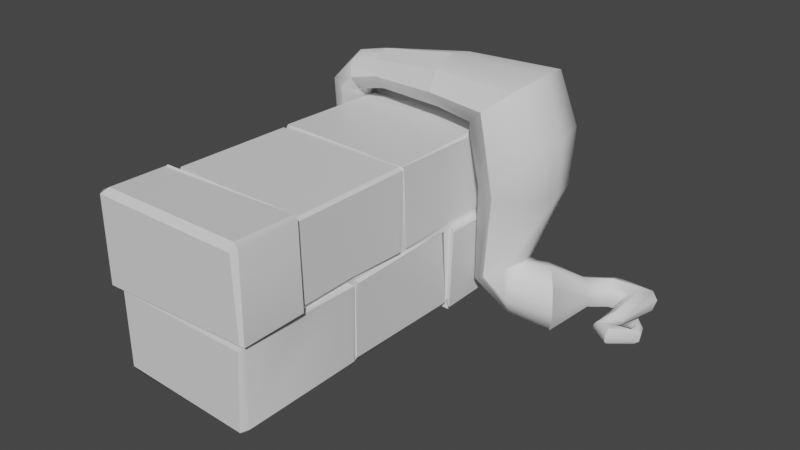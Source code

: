 # Source: babywall.blend  (saved by Blender 2.80.75; exported with 4.5.12 LTS)
import bpy
from mathutils import Matrix  # noqa: F401  (used for matrix-valued properties, if any)

bpy.ops.wm.read_factory_settings(use_empty=True)
scene = bpy.context.scene
scene.name = 'Scene'

# ---- collections
col_collection = bpy.data.collections.new('Collection'); scene.collection.children.link(col_collection)

# ---- materials (node trees are filled in below, after node groups)
mat_material = bpy.data.materials.new('Material')
mat_material.alpha_threshold = 0.0
mat_material.use_transparent_shadow = False
mat_material.line_color = (0.0, 0.0, 0.0, 1.0)

# ---- node groups
ng_auto_smooth = bpy.data.node_groups.new('Auto Smooth', 'GeometryNodeTree')
_s = ng_auto_smooth.interface.new_socket(name='Geometry', in_out='OUTPUT', socket_type='NodeSocketGeometry')
_s = ng_auto_smooth.interface.new_socket(name='Geometry', in_out='INPUT', socket_type='NodeSocketGeometry')
_s = ng_auto_smooth.interface.new_socket(name='Angle', in_out='INPUT', socket_type='NodeSocketFloat')
_s.subtype = 'ANGLE'
_s.min_value = 0.0
_s.max_value = 3.142
ng_auto_smooth.is_modifier = True
_N = ng_auto_smooth.nodes; _L = ng_auto_smooth.links
n0 = _N.new('NodeGroupOutput'); n0.name = 'Group Output'; n0.location = (480, -100)
n1 = _N.new('NodeGroupInput'); n1.name = 'Group Input'; n1.location = (-420, -300)
n2 = _N.new('NodeGroupInput'); n2.name = 'Group Input.001'; n2.location = (-60, -100)
n3 = _N.new('GeometryNodeSetShadeSmooth'); n3.name = 'Set Shade Smooth'; n3.location = (120, -100)
n3.domain = 'EDGE'
n4 = _N.new('GeometryNodeSetShadeSmooth'); n4.name = 'Set Shade Smooth.001'; n4.location = (300, -100)
n5 = _N.new('GeometryNodeInputMeshEdgeAngle'); n5.name = 'Edge Angle'; n5.location = (-420, -220)
n6 = _N.new('GeometryNodeInputEdgeSmooth'); n6.name = 'Is Edge Smooth'; n6.location = (-60, -160)
n7 = _N.new('GeometryNodeInputShadeSmooth'); n7.name = 'Is Face Smooth'; n7.location = (-240, -340)
n8 = _N.new('FunctionNodeBooleanMath'); n8.name = 'Boolean Math'; n8.location = (-60, -220)
n9 = _N.new('FunctionNodeCompare'); n9.name = 'Compare'; n9.location = (-240, -180)
n9.operation = 'LESS_EQUAL'
_L.new(n5.outputs[0], n9.inputs[0])
_L.new(n4.outputs[0], n0.inputs[0])
_L.new(n1.outputs[1], n9.inputs[1])
_L.new(n9.outputs[0], n8.inputs[0])
_L.new(n7.outputs[0], n8.inputs[1])
_L.new(n2.outputs[0], n3.inputs[0])
_L.new(n6.outputs[0], n3.inputs[1])
_L.new(n3.outputs[0], n4.inputs[0])
_L.new(n8.outputs[0], n3.inputs[2])
n0.is_active_output = True

# ---- material node trees
mat_material.use_nodes = True; mat_material.node_tree.nodes.clear()
_N = mat_material.node_tree.nodes; _L = mat_material.node_tree.links
n0 = _N.new('ShaderNodeOutputMaterial'); n0.name = 'Material Output'; n0.location = (300, 300)
n1 = _N.new('ShaderNodeBsdfPrincipled'); n1.name = 'Principled BSDF'; n1.location = (10, 300)
n1.distribution = 'GGX'
n1.subsurface_method = 'BURLEY'
n1.inputs[2].default_value = 0.4
n1.inputs[3].default_value = 1.45
n1.inputs[27].default_value = (0.0, 0.0, 0.0, 1.0)
n1.inputs[28].default_value = 1.0
_L.new(n1.outputs[0], n0.inputs[0])
n0.is_active_output = True

# ---- world
world_world = bpy.data.worlds.new('World'); scene.world = world_world
world_world.use_nodes = True; world_world.node_tree.nodes.clear()
_N = world_world.node_tree.nodes; _L = world_world.node_tree.links
n0 = _N.new('ShaderNodeOutputWorld'); n0.name = 'World Output'; n0.location = (300, 300)
n1 = _N.new('ShaderNodeBackground'); n1.name = 'Background'; n1.location = (10, 300)
n1.inputs[0].default_value = (0.05088, 0.05088, 0.05088, 1.0)
_L.new(n1.outputs[0], n0.inputs[0])
n0.is_active_output = True
world_world.color = (0.05088, 0.05088, 0.05088)
world_world.use_sun_shadow = False
world_world.sun_shadow_jitter_overblur = 0.0

# ---- meshes
me_cube = bpy.data.meshes.new('Cube')
me_cube.from_pydata([(0.3818, 1.089, 0.9287), (0.4024, 1.071, 0.9106), (0.3888, 1.097, 0.9043), (0.4021, -0.9088, 0.9227), (0.4293, -0.8888, 0.9359), (0.4136, -0.8939, 0.9678), (0.3983, -0.8715, 0.08526), (0.3839, -0.9113, 0.08435), (0.3807, -0.8749, 0.06545), (-0.3391, 1.088, 0.9075), (-0.3175, 1.085, 0.9272), (-0.3227, 1.113, 0.9038), (-0.3804, -0.8864, 0.9397), (-0.359, -0.9208, 0.9377), (-0.344, -0.8829, 0.9591), (-0.3325, -0.8699, 0.05392), (-0.3214, -0.8914, 0.0926), (-0.3342, -0.8757, 0.08037), (0.3799, 1.106, 0.5176), (0.3873, 1.082, 0.526), (-0.3728, -0.844, 0.5149), (-0.3313, -0.8783, 0.476), (-0.3198, -0.894, 0.4785), (-0.3582, -0.921, 0.5079), (0.3866, -0.891, 0.4653), (0.4088, -0.8646, 0.4845), (0.4298, -0.8935, 0.5042), (0.4127, -0.9045, 0.5134), (-0.3489, 1.086, 0.5124), (-0.3206, 1.099, 0.5115), (-0.3195, 0.4204, 0.06759), (-0.3327, 0.413, 0.07278), (-0.3076, -0.2155, 0.07577), (-0.3133, -0.2475, 0.07546), (-0.3487, -0.2404, 0.08613), (-0.3461, -0.212, 0.09661), (0.3795, 0.7925, 0.9315), (0.3921, 0.7529, 0.9326), (0.4054, 0.7438, 0.9119), (0.3963, 0.7963, 0.9207), (0.3871, 0.1168, 0.9161), (0.3912, 0.08596, 0.9251), (0.3989, 0.1047, 0.9067), (0.3975, 0.1134, 0.9195), (0.4109, -0.5721, 0.9563), (0.4211, -0.5656, 0.9371), (0.3979, -0.5407, 0.9077), (0.3764, -0.5469, 0.9174), (-0.3506, -0.5802, 0.9497), (-0.308, -0.5351, 0.941), (-0.3283, -0.5409, 0.9054), (-0.3641, -0.5684, 0.9217), (-0.3064, 0.0812, 0.931), (-0.3282, 0.1324, 0.9252), (-0.3379, 0.1292, 0.9064), (-0.3326, 0.09736, 0.9048), (-0.3167, 0.799, 0.9326), (-0.3298, 0.8034, 0.9072), (-0.3311, 0.7617, 0.9014), (-0.3194, 0.7434, 0.9132), (0.3861, -0.2424, 0.06845), (0.3812, -0.2148, 0.06948), (0.3925, -0.2098, 0.09219), (0.3974, -0.2315, 0.0864), (0.3695, 0.4212, 0.06738), (0.3734, 0.466, 0.08182), (0.3903, 0.4522, 0.089), (0.4002, 0.4285, 0.09037), (0.4017, 0.7785, 0.5105), (0.3995, 0.7536, 0.5179), (0.3913, 0.4337, 0.5105), (0.382, 0.4124, 0.4809), (0.3991, 0.1317, 0.5094), (0.4115, 0.07237, 0.5187), (0.4007, 0.1019, 0.4808), (0.4059, -0.2015, 0.48), (0.3961, -0.2285, 0.5177), (0.4029, -0.229, 0.4757), (0.4319, -0.5657, 0.5113), (0.3941, -0.56, 0.4752), (0.399, -0.5357, 0.5159), (-0.3711, -0.5755, 0.5117), (-0.338, -0.5547, 0.5144), (-0.3437, -0.5661, 0.4762), (-0.3424, -0.2513, 0.4867), (-0.3371, -0.2236, 0.4982), (-0.3437, -0.2175, 0.485), (-0.3283, 0.0793, 0.5243), (-0.3423, 0.1232, 0.5176), (-0.328, 0.1117, 0.4748), (-0.3437, 0.4212, 0.4768), (-0.3382, 0.4489, 0.5122), (-0.3394, 0.792, 0.517), (-0.3453, 0.7486, 0.509), (0.4002, 1.058, 0.512), (0.4022, 1.068, 0.4839), (0.3679, 1.08, 0.4811), (0.3644, 1.073, 0.506), (-0.3385, -0.89, 0.5139), (-0.3578, -0.8754, 0.5033), (-0.327, -0.8472, 0.4785), (-0.3129, -0.8693, 0.4771), (0.3883, -0.8877, 0.5117), (0.3711, -0.8679, 0.4776), (0.3875, -0.8456, 0.4801), (0.4179, -0.8673, 0.5061), (-0.3103, 1.08, 0.479), (-0.3301, 1.062, 0.4803), (-0.3206, 1.062, 0.5326), (-0.3071, 1.08, 0.5231), (-0.3269, 0.4578, 0.1055), (-0.315, 0.4593, 0.08474), (-0.2994, 0.4286, 0.082), (-0.3303, 0.4174, 0.09677), (-0.3131, -0.2188, 0.09918), (-0.3182, -0.2022, 0.07954), (-0.3046, -0.2369, 0.06833), (-0.3411, -0.2469, 0.09194), (0.388, 0.7929, 0.8971), (0.3717, 0.7925, 0.9172), (0.3727, 0.7591, 0.9175), (0.3905, 0.7574, 0.8936), (0.3876, 0.1254, 0.8968), (0.3567, 0.12, 0.916), (0.3686, 0.09306, 0.9084), (0.3936, 0.09068, 0.8961), (0.3714, -0.5395, 0.9155), (0.4015, -0.5701, 0.9477), (0.4008, -0.564, 0.9264), (0.3903, -0.5544, 0.8983), (-0.3706, -0.5864, 0.9234), (-0.3399, -0.5814, 0.9589), (-0.308, -0.5482, 0.9049), (-0.334, -0.5349, 0.8974), (-0.3148, 0.09327, 0.9011), (-0.3118, 0.08585, 0.917), (-0.3097, 0.1241, 0.9168), (-0.3288, 0.1249, 0.8949), (-0.3071, 0.7544, 0.914), (-0.3231, 0.7846, 0.9236), (-0.3278, 0.8037, 0.9055), (-0.3272, 0.7513, 0.897), (0.391, -0.2423, 0.09938), (0.3696, -0.2446, 0.07132), (0.3785, -0.2056, 0.08348), (0.3873, -0.1993, 0.09871), (0.3756, 0.4342, 0.09323), (0.3623, 0.4133, 0.0641), (0.3851, 0.4547, 0.07545), (0.3896, 0.4539, 0.09813), (0.3889, 0.7761, 0.4799), (0.393, 0.8018, 0.5238), (0.3868, 0.7596, 0.5255), (0.3858, 0.4233, 0.474), (0.3997, 0.4566, 0.4938), (0.3902, 0.4382, 0.5155), (0.388, 0.1168, 0.4915), (0.3873, 0.1272, 0.5172), (0.3814, 0.08906, 0.515), (0.3814, -0.2444, 0.4923), (0.3876, -0.2036, 0.4884), (0.3837, -0.2213, 0.5228), (0.3814, -0.5523, 0.5126), (0.4265, -0.5843, 0.5166), (0.3716, -0.5567, 0.4731), (-0.3185, -0.5629, 0.478), (-0.3611, -0.5659, 0.5101), (-0.3421, -0.5434, 0.5129), (-0.3273, -0.2082, 0.4808), (-0.3278, -0.2444, 0.4822), (-0.3239, -0.222, 0.5122), (-0.3297, 0.1067, 0.4796), (-0.3246, 0.07678, 0.5104), (-0.331, 0.125, 0.5176), (-0.3339, 0.4521, 0.4728), (-0.3277, 0.419, 0.4785), (-0.3256, 0.4347, 0.498), (-0.3306, 0.7544, 0.5152), (-0.3308, 0.7919, 0.5189), (-0.3366, 0.7772, 0.4765), (0.4104, 1.113, 0.06802), (0.3911, 1.131, 0.03463), (0.3899, 1.147, 0.04918), (-0.3336, 1.135, 0.05924), (-0.3398, 1.108, 0.0235), (-0.3605, 1.106, 0.04822), (0.4347, 1.103, 0.4752), (0.3996, 1.137, 0.4746), (0.4115, 0.446, 0.06875), (0.4122, 0.4441, 0.05906), (0.4231, 0.4524, 0.4726), (0.4222, 0.4488, 0.4886), (-0.3412, 1.138, 0.472), (-0.3603, 1.116, 0.4698), (-0.3521, 1.091, 0.4742), (-0.348, 0.461, 0.05927), (-0.3293, 0.4635, 0.04679), (-0.3488, 0.4501, 0.07655), (0.3885, 1.111, 0.4751), (-0.3312, 1.11, 0.4729), (0.3943, 0.4588, 0.05144), (-0.359, 0.789, 0.4702), (-0.3627, 0.7849, 0.4683), (-0.3655, 0.4438, 0.4832), (-0.3562, 0.444, 0.4663), (0.4392, 0.7929, 0.4769), (0.4248, 1.097, 0.4781), (-0.3362, 0.4517, 0.05453), (0.4107, 0.7878, 0.4738), (0.4067, 0.4469, 0.04468)], [], [(78, 45, 4, 26), (44, 48, 14, 5), (89, 90, 31, 35, 86), (63, 77, 79, 25, 6), (19, 1, 39, 68), (27, 3, 13, 23), (33, 60, 8, 15), (20, 12, 51, 81), (53, 40, 37, 59), (74, 75, 62, 67, 71), (54, 58, 93, 91, 88), (92, 57, 9, 28), (42, 46, 80, 76, 73), (83, 84, 34, 17, 21), (50, 55, 87, 85, 82), (38, 43, 72, 70, 69), (29, 11, 2, 18), (7, 24, 22, 16), (61, 32, 30, 64), (49, 47, 41, 52), (0, 1, 2), (3, 4, 5), (6, 7, 8), (9, 10, 11), (12, 13, 14), (15, 16, 17), (30, 31, 113, 112), (68, 39, 118, 151), (69, 70, 155, 152), (38, 69, 152, 121), (22, 24, 103, 101), (179, 107, 194, 201), (53, 54, 137, 136), (62, 75, 160, 145), (27, 23, 98, 102), (19, 68, 151, 94), (77, 63, 142, 159), (174, 179, 201, 204), (28, 29, 109, 108), (55, 52, 135, 134), (111, 110, 197, 207), (92, 28, 108, 178), (71, 67, 146, 153), (25, 79, 164, 104), (96, 95, 206, 198), (49, 50, 133, 132), (31, 90, 175, 113), (47, 49, 132, 126), (150, 154, 191, 208), (154, 149, 188, 191), (23, 13, 12, 20), (24, 7, 6, 25), (95, 150, 208, 206), (5, 14, 13, 3), (44, 5, 4, 45), (15, 8, 7, 16), (56, 10, 9, 57), (10, 0, 2, 11), (1, 19, 18, 2), (16, 22, 21, 17), (3, 27, 26, 4), (11, 29, 28, 9), (78, 26, 105, 163), (26, 27, 102, 105), (66, 65, 200, 189), (48, 44, 127, 131), (149, 66, 189, 188), (30, 32, 35, 31), (33, 15, 17, 34), (0, 36, 39, 1), (37, 40, 43, 38), (41, 47, 46, 42), (14, 48, 51, 12), (49, 52, 55, 50), (53, 59, 58, 54), (8, 60, 63, 6), (61, 64, 67, 62), (106, 96, 198, 199), (110, 174, 204, 197), (51, 48, 131, 130), (34, 84, 169, 117), (40, 53, 136, 123), (29, 18, 97, 109), (24, 25, 104, 103), (46, 47, 126, 129), (86, 35, 114, 168), (52, 41, 124, 135), (107, 106, 199, 194), (36, 56, 139, 119), (44, 45, 128, 127), (91, 93, 177, 176), (59, 37, 120, 138), (21, 22, 101, 100), (90, 89, 171, 175), (93, 58, 141, 177), (88, 91, 176, 173), (57, 92, 178, 140), (23, 20, 99, 98), (41, 42, 125, 124), (89, 86, 168, 171), (87, 55, 134, 172), (18, 19, 94, 97), (85, 87, 172, 170), (0, 10, 56, 36), (95, 96, 97, 94), (99, 100, 101, 98), (103, 104, 105, 102), (107, 108, 109, 106), (111, 112, 113, 110), (115, 116, 117, 114), (119, 120, 121, 118), (123, 124, 125, 122), (127, 128, 129, 126), (131, 132, 133, 130), (135, 136, 137, 134), (139, 140, 141, 138), (143, 144, 145, 142), (147, 148, 149, 146), (151, 152, 150), (154, 155, 153), (157, 158, 156), (160, 161, 159), (163, 164, 162), (166, 167, 165), (169, 170, 168), (172, 173, 171), (175, 176, 174), (178, 179, 177), (109, 97, 96, 106), (163, 105, 104, 164), (178, 108, 107, 179), (102, 98, 101, 103), (94, 151, 150, 95), (152, 155, 154, 150), (155, 157, 156, 153), (158, 161, 160, 156), (161, 162, 164, 159), (99, 166, 165, 100), (167, 170, 169, 165), (170, 172, 171, 168), (173, 176, 175, 171), (176, 177, 179, 174), (168, 114, 117, 169), (174, 110, 113, 175), (153, 146, 149, 154), (159, 142, 145, 160), (121, 152, 151, 118), (125, 158, 157, 122), (128, 163, 162, 129), (147, 112, 111, 148), (143, 116, 115, 144), (133, 167, 166, 130), (137, 173, 172, 134), (140, 178, 177, 141), (138, 120, 119, 139), (135, 124, 123, 136), (131, 127, 126, 132), (42, 73, 158, 125), (56, 57, 140, 139), (70, 72, 157, 155), (72, 43, 122, 157), (35, 32, 115, 114), (74, 71, 153, 156), (45, 78, 163, 128), (58, 59, 138, 141), (73, 76, 161, 158), (80, 46, 129, 162), (63, 60, 143, 142), (33, 34, 117, 116), (75, 74, 156, 160), (64, 30, 112, 147), (76, 80, 162, 161), (65, 148, 209, 200), (61, 62, 145, 144), (79, 77, 159, 164), (39, 36, 119, 118), (60, 33, 116, 143), (20, 81, 166, 99), (32, 61, 144, 115), (67, 64, 147, 146), (37, 38, 121, 120), (83, 21, 100, 165), (50, 82, 167, 133), (82, 85, 170, 167), (148, 111, 207, 209), (81, 51, 130, 166), (65, 66, 149, 148), (43, 40, 123, 122), (84, 83, 165, 169), (54, 88, 173, 137), (195, 203, 202, 193, 185), (205, 190, 189, 180, 186), (183, 192, 187, 182), (181, 200, 196, 184), (181, 182, 180), (184, 185, 183), (190, 205, 208, 191), (205, 186, 206, 208), (195, 196, 207, 197), (193, 202, 201, 194), (189, 190, 191, 188), (192, 193, 194, 199), (181, 184, 183, 182), (186, 180, 182, 187), (192, 183, 185, 193), (203, 195, 197, 204), (184, 196, 195, 185), (200, 181, 180, 189), (187, 192, 199, 198), (202, 203, 204, 201), (196, 200, 209, 207), (186, 187, 198, 206)])
me_cube.polygons.foreach_set('use_smooth', [True] * 212)
_uv = me_cube.uv_layers.new(name='UVMap')
_uv.uv.foreach_set('vector', [0.338, 0.6913, 0.4233, 0.6833, 0.4233, 0.766, 0.3097, 0.7604, 0.429, 0.6923, 0.5959, 0.6486, 0.5931, 0.7356, 0.4313, 0.7603, 0.903, 0.2629, 0.9116, 0.3333, 0.8241, 0.3731, 0.7832, 0.1849, 0.8727, 0.1885, 0.2044, 0.6121, 0.2851, 0.6013, 0.3083, 0.6809, 0.2857, 0.7546, 0.1952, 0.7296, 0.2531, 0.2471, 0.3968, 0.2739, 0.4008, 0.3388, 0.3034, 0.3356, 0.3076, 0.7655, 0.4283, 0.7758, 0.3536, 0.9999, 0.228, 0.955, 0.0431, 0.6107, 0.2, 0.6113, 0.1897, 0.7308, 0.07086, 0.725, 0.7253, 0.7142, 0.6027, 0.7345, 0.6044, 0.6511, 0.709, 0.6248, 0.5859, 0.4558, 0.3856, 0.4896, 0.4017, 0.3579, 0.5851, 0.3316, 0.29, 0.5108, 0.2879, 0.5833, 0.2016, 0.5954, 0.1937, 0.4473, 0.2716, 0.445, 0.5894, 0.4569, 0.5891, 0.3297, 0.6639, 0.3063, 0.6866, 0.3629, 0.6808, 0.4503, 0.6608, 0.2921, 0.5857, 0.3168, 0.5724, 0.2521, 0.6467, 0.2375, 0.3862, 0.5055, 0.4336, 0.6618, 0.3194, 0.676, 0.3025, 0.592, 0.3057, 0.5178, 0.8907, 0.1077, 0.8757, 0.1713, 0.7808, 0.1683, 0.8127, 0.004457, 0.9049, 0.02541, 0.5958, 0.6272, 0.5919, 0.4719, 0.6797, 0.4636, 0.691, 0.537, 0.6981, 0.6114, 0.3967, 0.3584, 0.3847, 0.4883, 0.2983, 0.502, 0.2814, 0.439, 0.3018, 0.3538, 0.2297, 0.01682, 0.3907, 0.0001143, 0.3989, 0.2642, 0.2541, 0.2397, 0.1943, 0.7396, 0.281, 0.7598, 0.2094, 0.9395, 0.1238, 0.9002, 0.1973, 0.5952, 0.04255, 0.5993, 0.04666, 0.4746, 0.1844, 0.4462, 0.5826, 0.6217, 0.4402, 0.6685, 0.3898, 0.5032, 0.583, 0.4768, 0.4047, 0.2701, 0.3968, 0.2739, 0.3989, 0.2642, 0.4283, 0.7758, 0.4233, 0.766, 0.4313, 0.7603, 0.1952, 0.7296, 0.1916, 0.7382, 0.1897, 0.7308, 0.5724, 0.2521, 0.5663, 0.2541, 0.5691, 0.2448, 0.6027, 0.7345, 0.6013, 0.7453, 0.5931, 0.7356, 0.07086, 0.725, 0.06878, 0.7333, 0.06747, 0.7283, 0.04666, 0.4746, 0.0445, 0.4759, 0.0418, 0.4733, 0.04781, 0.4703, 0.3034, 0.3356, 0.4008, 0.3388, 0.3945, 0.3425, 0.2982, 0.3384, 0.3018, 0.3538, 0.2814, 0.439, 0.28, 0.4378, 0.2998, 0.3501, 0.3967, 0.3584, 0.3018, 0.3538, 0.2998, 0.3501, 0.3939, 0.3518, 0.2094, 0.9395, 0.281, 0.7598, 0.2895, 0.7634, 0.2152, 0.939, 0.6715, 0.2947, 0.6661, 0.2332, 0.6713, 0.2266, 0.6754, 0.2918, 0.5859, 0.4558, 0.5894, 0.4569, 0.5912, 0.4594, 0.5832, 0.4605, 0.2016, 0.5954, 0.2879, 0.5833, 0.2919, 0.5871, 0.2037, 0.5979, 0.3076, 0.7655, 0.228, 0.955, 0.2226, 0.9482, 0.3014, 0.7674, 0.2531, 0.2471, 0.3034, 0.3356, 0.2982, 0.3384, 0.2482, 0.261, 0.2851, 0.6013, 0.2044, 0.6121, 0.2052, 0.6076, 0.293, 0.5964, 0.6936, 0.3598, 0.6715, 0.2947, 0.6754, 0.2918, 0.6987, 0.3583, 0.6467, 0.2375, 0.648, 0.2311, 0.6546, 0.2329, 0.6557, 0.2382, 0.5919, 0.4719, 0.583, 0.4768, 0.5855, 0.4726, 0.5897, 0.4685, 0.04187, 0.4641, 0.03807, 0.4673, 0.03486, 0.462, 0.0373, 0.4586, 0.6608, 0.2921, 0.6467, 0.2375, 0.6557, 0.2382, 0.6626, 0.2934, 0.2716, 0.445, 0.1937, 0.4473, 0.1919, 0.4423, 0.2724, 0.4417, 0.2857, 0.7546, 0.3083, 0.6809, 0.3125, 0.6822, 0.2923, 0.7534, 0.2337, 0.2449, 0.2359, 0.2613, 0.223, 0.2594, 0.2241, 0.2489, 0.5826, 0.6217, 0.5958, 0.6272, 0.5992, 0.6291, 0.5883, 0.6307, 0.8241, 0.3731, 0.9116, 0.3333, 0.9157, 0.3352, 0.8342, 0.3707, 0.4402, 0.6685, 0.5826, 0.6217, 0.5883, 0.6307, 0.4383, 0.6717, 0.2893, 0.3469, 0.2764, 0.4343, 0.2711, 0.4304, 0.2806, 0.3443, 0.2764, 0.4343, 0.1938, 0.4362, 0.1882, 0.4283, 0.2711, 0.4304, 0.7303, 0.7384, 0.6013, 0.7453, 0.6027, 0.7345, 0.7253, 0.7142, 0.281, 0.7598, 0.1943, 0.7396, 0.1952, 0.7296, 0.2857, 0.7546, 0.2359, 0.2613, 0.2893, 0.3469, 0.2806, 0.3443, 0.223, 0.2594, 0.4313, 0.7603, 0.5931, 0.7356, 0.6013, 0.7453, 0.4283, 0.7758, 0.429, 0.6923, 0.4313, 0.7603, 0.4233, 0.766, 0.4233, 0.6833, 0.07086, 0.725, 0.1897, 0.7308, 0.1916, 0.7382, 0.06878, 0.7333, 0.5796, 0.3179, 0.5663, 0.2541, 0.5724, 0.2521, 0.5857, 0.3168, 0.5663, 0.2541, 0.4047, 0.2701, 0.3989, 0.2642, 0.5691, 0.2448, 0.3968, 0.2739, 0.2531, 0.2471, 0.2541, 0.2397, 0.3989, 0.2642, 0.817, 0.0001143, 0.9069, 0.02165, 0.9049, 0.02541, 0.8127, 0.004457, 0.4283, 0.7758, 0.3076, 0.7655, 0.3097, 0.7604, 0.4233, 0.766, 0.5691, 0.2448, 0.648, 0.2311, 0.6467, 0.2375, 0.5724, 0.2521, 0.338, 0.6913, 0.3097, 0.7604, 0.3046, 0.7556, 0.3259, 0.6933, 0.3097, 0.7604, 0.3076, 0.7655, 0.3014, 0.7674, 0.3046, 0.7556, 0.1916, 0.4354, 0.1888, 0.4341, 0.1822, 0.4281, 0.186, 0.4276, 0.5959, 0.6486, 0.429, 0.6923, 0.4338, 0.6857, 0.5907, 0.6481, 0.1938, 0.4362, 0.1916, 0.4354, 0.186, 0.4276, 0.1882, 0.4283, 0.04666, 0.4746, 0.04255, 0.5993, 0.03392, 0.5978, 0.0445, 0.4759, 0.0431, 0.6107, 0.07086, 0.725, 0.06747, 0.7283, 0.03572, 0.6125, 0.4047, 0.2701, 0.4038, 0.3396, 0.4008, 0.3388, 0.3968, 0.2739, 0.4017, 0.3579, 0.3856, 0.4896, 0.3847, 0.4883, 0.3967, 0.3584, 0.3898, 0.5032, 0.4402, 0.6685, 0.4336, 0.6618, 0.3862, 0.5055, 0.5931, 0.7356, 0.5959, 0.6486, 0.6044, 0.6511, 0.6027, 0.7345, 0.5826, 0.6217, 0.583, 0.4768, 0.5919, 0.4719, 0.5958, 0.6272, 0.5859, 0.4558, 0.5851, 0.3316, 0.5891, 0.3297, 0.5894, 0.4569, 0.1897, 0.7308, 0.2, 0.6113, 0.2044, 0.6121, 0.1952, 0.7296, 0.1973, 0.5952, 0.1844, 0.4462, 0.1937, 0.4473, 0.2016, 0.5954, 0.2102, 0.02203, 0.2337, 0.2449, 0.2241, 0.2489, 0.1994, 0.01657, 0.7564, 0.4239, 0.6936, 0.3598, 0.6987, 0.3583, 0.7645, 0.4247, 0.6044, 0.6511, 0.5959, 0.6486, 0.5907, 0.6481, 0.6038, 0.647, 0.7808, 0.1683, 0.8757, 0.1713, 0.8775, 0.1755, 0.7826, 0.1713, 0.3856, 0.4896, 0.5859, 0.4558, 0.5832, 0.4605, 0.395, 0.4884, 0.2297, 0.01682, 0.2541, 0.2397, 0.2424, 0.2426, 0.2231, 0.02141, 0.281, 0.7598, 0.2857, 0.7546, 0.2923, 0.7534, 0.2895, 0.7634, 0.4336, 0.6618, 0.4402, 0.6685, 0.4383, 0.6717, 0.4286, 0.6684, 0.8727, 0.1885, 0.7832, 0.1849, 0.7839, 0.179, 0.8763, 0.1848, 0.583, 0.4768, 0.3898, 0.5032, 0.3928, 0.4979, 0.5855, 0.4726, 0.6661, 0.2332, 0.6622, 0.2285, 0.6669, 0.222, 0.6713, 0.2266, 0.4038, 0.3396, 0.5796, 0.3179, 0.5819, 0.3212, 0.4039, 0.3438, 0.429, 0.6923, 0.4233, 0.6833, 0.4299, 0.6758, 0.4338, 0.6857, 0.6866, 0.3629, 0.6639, 0.3063, 0.665, 0.3007, 0.6903, 0.3641, 0.5851, 0.3316, 0.4017, 0.3579, 0.4037, 0.3529, 0.5816, 0.3291, 0.9049, 0.02541, 0.9069, 0.02165, 0.9085, 0.02691, 0.9053, 0.03326, 0.9116, 0.3333, 0.903, 0.2629, 0.9037, 0.2616, 0.9157, 0.3352, 0.6639, 0.3063, 0.5891, 0.3297, 0.5881, 0.3282, 0.665, 0.3007, 0.7856, 0.3773, 0.7856, 0.4577, 0.7808, 0.4543, 0.7828, 0.3777, 0.5857, 0.3168, 0.6608, 0.2921, 0.6626, 0.2934, 0.5863, 0.3172, 0.7303, 0.7384, 0.7253, 0.7142, 0.7313, 0.724, 0.7377, 0.7293, 0.3898, 0.5032, 0.3862, 0.5055, 0.3849, 0.501, 0.3928, 0.4979, 0.903, 0.2629, 0.8727, 0.1885, 0.8763, 0.1848, 0.9037, 0.2616, 0.6797, 0.4636, 0.5919, 0.4719, 0.5897, 0.4685, 0.6835, 0.4619, 0.2541, 0.2397, 0.2531, 0.2471, 0.2482, 0.261, 0.2424, 0.2426, 0.8877, 0.1792, 0.9112, 0.2539, 0.9074, 0.2541, 0.8831, 0.1811, 0.4047, 0.2701, 0.5663, 0.2541, 0.5796, 0.3179, 0.4038, 0.3396, 0.2359, 0.2613, 0.2337, 0.2449, 0.2424, 0.2426, 0.2482, 0.261, 0.9176, 0.03179, 0.9053, 0.03326, 0.9085, 0.02691, 0.9182, 0.02659, 0.2895, 0.7634, 0.2923, 0.7534, 0.3046, 0.7556, 0.3014, 0.7674, 0.6661, 0.2332, 0.6557, 0.2382, 0.6546, 0.2329, 0.6622, 0.2285, 0.04187, 0.4641, 0.04781, 0.4703, 0.0418, 0.4733, 0.03807, 0.4673, 0.0432, 0.602, 0.04437, 0.6079, 0.03617, 0.611, 0.03896, 0.6027, 0.4039, 0.3438, 0.4037, 0.3529, 0.3939, 0.3518, 0.3945, 0.3425, 0.395, 0.4884, 0.3928, 0.4979, 0.3849, 0.501, 0.3829, 0.4934, 0.4338, 0.6857, 0.4299, 0.6758, 0.4286, 0.6684, 0.4383, 0.6717, 0.5907, 0.6481, 0.5883, 0.6307, 0.5992, 0.6291, 0.6038, 0.647, 0.5855, 0.4726, 0.5832, 0.4605, 0.5912, 0.4594, 0.5897, 0.4685, 0.5819, 0.3212, 0.5863, 0.3172, 0.5881, 0.3282, 0.5816, 0.3291, 0.1947, 0.6099, 0.1989, 0.5983, 0.2037, 0.5979, 0.2052, 0.6076, 0.1825, 0.4449, 0.1877, 0.4357, 0.1938, 0.4362, 0.1919, 0.4423, 0.2982, 0.3384, 0.2998, 0.3501, 0.2893, 0.3469, 0.2764, 0.4343, 0.28, 0.4378, 0.2724, 0.4417, 0.2978, 0.5047, 0.2988, 0.5121, 0.2936, 0.5071, 0.2919, 0.5871, 0.2988, 0.5906, 0.293, 0.5964, 0.3259, 0.6933, 0.3125, 0.6822, 0.3195, 0.6815, 0.9066, 0.1109, 0.9031, 0.1153, 0.8967, 0.1098, 0.8775, 0.1755, 0.8831, 0.1811, 0.8763, 0.1848, 0.7808, 0.4648, 0.7909, 0.458, 0.7909, 0.4684, 0.9157, 0.3352, 0.9211, 0.3378, 0.9167, 0.3433, 0.6626, 0.2934, 0.6715, 0.2947, 0.665, 0.3007, 0.2231, 0.02141, 0.2424, 0.2426, 0.2337, 0.2449, 0.2102, 0.02203, 0.3259, 0.6933, 0.3046, 0.7556, 0.2923, 0.7534, 0.3125, 0.6822, 0.6626, 0.2934, 0.6557, 0.2382, 0.6661, 0.2332, 0.6715, 0.2947, 0.3014, 0.7674, 0.2226, 0.9482, 0.2152, 0.939, 0.2895, 0.7634, 0.2482, 0.261, 0.2982, 0.3384, 0.2893, 0.3469, 0.2359, 0.2613, 0.2998, 0.3501, 0.28, 0.4378, 0.2764, 0.4343, 0.2893, 0.3469, 0.28, 0.4378, 0.2978, 0.5047, 0.2936, 0.5071, 0.2724, 0.4417, 0.2988, 0.5121, 0.2988, 0.5906, 0.2919, 0.5871, 0.2936, 0.5071, 0.2988, 0.5906, 0.3195, 0.6815, 0.3125, 0.6822, 0.293, 0.5964, 0.9176, 0.03179, 0.9066, 0.1109, 0.8967, 0.1098, 0.9053, 0.03326, 0.9031, 0.1153, 0.8831, 0.1811, 0.8775, 0.1755, 0.8967, 0.1098, 0.8831, 0.1811, 0.9074, 0.2541, 0.9037, 0.2616, 0.8763, 0.1848, 0.9115, 0.2638, 0.9211, 0.3378, 0.9157, 0.3352, 0.9037, 0.2616, 0.6903, 0.3641, 0.665, 0.3007, 0.6715, 0.2947, 0.6936, 0.3598, 0.8763, 0.1848, 0.7839, 0.179, 0.7826, 0.1713, 0.8775, 0.1755, 0.9167, 0.3433, 0.8387, 0.3771, 0.8342, 0.3707, 0.9157, 0.3352, 0.2724, 0.4417, 0.1919, 0.4423, 0.1938, 0.4362, 0.2764, 0.4343, 0.293, 0.5964, 0.2052, 0.6076, 0.2037, 0.5979, 0.2919, 0.5871, 0.3939, 0.3518, 0.2998, 0.3501, 0.2982, 0.3384, 0.3945, 0.3425, 0.3849, 0.501, 0.2988, 0.5121, 0.2978, 0.5047, 0.3829, 0.4934, 0.4299, 0.6758, 0.3259, 0.6933, 0.3195, 0.6815, 0.4286, 0.6684, 0.1825, 0.4449, 0.04781, 0.4703, 0.04187, 0.4641, 0.1877, 0.4357, 0.1947, 0.6099, 0.04437, 0.6079, 0.0432, 0.602, 0.1989, 0.5983, 0.5992, 0.6291, 0.7014, 0.6139, 0.706, 0.6211, 0.6038, 0.647, 0.5912, 0.4594, 0.6812, 0.4528, 0.6835, 0.4619, 0.5897, 0.4685, 0.5863, 0.3172, 0.6626, 0.2934, 0.665, 0.3007, 0.5881, 0.3282, 0.5816, 0.3291, 0.4037, 0.3529, 0.4039, 0.3438, 0.5819, 0.3212, 0.5855, 0.4726, 0.3928, 0.4979, 0.395, 0.4884, 0.5832, 0.4605, 0.5907, 0.6481, 0.4338, 0.6857, 0.4383, 0.6717, 0.5883, 0.6307, 0.3862, 0.5055, 0.3057, 0.5178, 0.2988, 0.5121, 0.3849, 0.501, 0.5796, 0.3179, 0.5857, 0.3168, 0.5863, 0.3172, 0.5819, 0.3212, 0.2814, 0.439, 0.2983, 0.502, 0.2978, 0.5047, 0.28, 0.4378, 0.2983, 0.502, 0.3847, 0.4883, 0.3829, 0.4934, 0.2978, 0.5047, 0.03392, 0.5978, 0.04255, 0.5993, 0.0432, 0.602, 0.03896, 0.6027, 0.29, 0.5108, 0.2716, 0.445, 0.2724, 0.4417, 0.2936, 0.5071, 0.4233, 0.6833, 0.338, 0.6913, 0.3259, 0.6933, 0.4299, 0.6758, 0.5891, 0.3297, 0.5851, 0.3316, 0.5816, 0.3291, 0.5881, 0.3282, 0.3057, 0.5178, 0.3025, 0.592, 0.2988, 0.5906, 0.2988, 0.5121, 0.3194, 0.676, 0.4336, 0.6618, 0.4286, 0.6684, 0.3195, 0.6815, 0.2044, 0.6121, 0.2, 0.6113, 0.1947, 0.6099, 0.2052, 0.6076, 0.0431, 0.6107, 0.03572, 0.6125, 0.03617, 0.611, 0.04437, 0.6079, 0.2879, 0.5833, 0.29, 0.5108, 0.2936, 0.5071, 0.2919, 0.5871, 0.1844, 0.4462, 0.04666, 0.4746, 0.04781, 0.4703, 0.1825, 0.4449, 0.3025, 0.592, 0.3194, 0.676, 0.3195, 0.6815, 0.2988, 0.5906, 0.1888, 0.4341, 0.1877, 0.4357, 0.1808, 0.431, 0.1822, 0.4281, 0.1973, 0.5952, 0.2016, 0.5954, 0.2037, 0.5979, 0.1989, 0.5983, 0.3083, 0.6809, 0.2851, 0.6013, 0.293, 0.5964, 0.3125, 0.6822, 0.4008, 0.3388, 0.4038, 0.3396, 0.4039, 0.3438, 0.3945, 0.3425, 0.2, 0.6113, 0.0431, 0.6107, 0.04437, 0.6079, 0.1947, 0.6099, 0.9211, 0.04057, 0.9096, 0.1088, 0.9066, 0.1109, 0.9176, 0.03179, 0.04255, 0.5993, 0.1973, 0.5952, 0.1989, 0.5983, 0.0432, 0.602, 0.1937, 0.4473, 0.1844, 0.4462, 0.1825, 0.4449, 0.1919, 0.4423, 0.4017, 0.3579, 0.3967, 0.3584, 0.3939, 0.3518, 0.4037, 0.3529, 0.8907, 0.1077, 0.9049, 0.02541, 0.9053, 0.03326, 0.8967, 0.1098, 0.5958, 0.6272, 0.6981, 0.6114, 0.7014, 0.6139, 0.5992, 0.6291, 0.6981, 0.6114, 0.7806, 0.6364, 0.7795, 0.6413, 0.7014, 0.6139, 0.1877, 0.4357, 0.04187, 0.4641, 0.0373, 0.4586, 0.1808, 0.431, 0.709, 0.6248, 0.6044, 0.6511, 0.6038, 0.647, 0.706, 0.6211, 0.1888, 0.4341, 0.1916, 0.4354, 0.1938, 0.4362, 0.1877, 0.4357, 0.3847, 0.4883, 0.3856, 0.4896, 0.395, 0.4884, 0.3829, 0.4934, 0.8757, 0.1713, 0.8907, 0.1077, 0.8967, 0.1098, 0.8775, 0.1755, 0.5894, 0.4569, 0.6808, 0.4503, 0.6812, 0.4528, 0.5912, 0.4594, 0.7729, 0.4268, 0.6993, 0.3554, 0.6767, 0.2927, 0.6731, 0.2217, 0.7806, 0.2135, 0.2719, 0.3447, 0.2677, 0.429, 0.186, 0.4276, 0.1278, 0.2991, 0.22, 0.2607, 0.0433, 0.05479, 0.1897, 0.01449, 0.2159, 0.2505, 0.1188, 0.2939, 0.1196, 0.2993, 0.1822, 0.4281, 0.03701, 0.4563, 0.005861, 0.3543, 0.1196, 0.2993, 0.1188, 0.2939, 0.1278, 0.2991, 0.005861, 0.3543, 0.0001143, 0.3553, 0.00176, 0.3468, 0.2677, 0.429, 0.2719, 0.3447, 0.2806, 0.3443, 0.2711, 0.4304, 0.2719, 0.3447, 0.22, 0.2607, 0.223, 0.2594, 0.2806, 0.3443, 0.03447, 0.4584, 0.03701, 0.4563, 0.0373, 0.4586, 0.03486, 0.462, 0.6731, 0.2217, 0.6767, 0.2927, 0.6754, 0.2918, 0.6713, 0.2266, 0.186, 0.4276, 0.2677, 0.429, 0.2711, 0.4304, 0.1882, 0.4283, 0.6706, 0.2154, 0.6731, 0.2217, 0.6713, 0.2266, 0.6669, 0.222, 0.1196, 0.2993, 0.005861, 0.3543, 0.00176, 0.3468, 0.1188, 0.2939, 0.22, 0.2607, 0.1278, 0.2991, 0.1188, 0.2939, 0.2159, 0.2505, 0.6706, 0.2154, 0.7762, 0.2025, 0.7806, 0.2135, 0.6731, 0.2217, 0.6993, 0.3554, 0.7729, 0.4268, 0.7645, 0.4247, 0.6987, 0.3583, 0.005861, 0.3543, 0.03701, 0.4563, 0.03447, 0.4584, 0.0001143, 0.3553, 0.1822, 0.4281, 0.1196, 0.2993, 0.1278, 0.2991, 0.186, 0.4276, 0.2159, 0.2505, 0.1897, 0.01449, 0.1994, 0.01657, 0.2241, 0.2489, 0.6767, 0.2927, 0.6993, 0.3554, 0.6987, 0.3583, 0.6754, 0.2918, 0.03701, 0.4563, 0.1822, 0.4281, 0.1808, 0.431, 0.0373, 0.4586, 0.22, 0.2607, 0.2159, 0.2505, 0.2241, 0.2489, 0.223, 0.2594])
me_cube.materials.append(mat_material)
me_cube.use_remesh_preserve_volume = False
me_cube.use_remesh_preserve_attributes = False
me_cube.use_mirror_vertex_groups = False
me_cube.update()
me_cylinder_000 = bpy.data.meshes.new('Cylinder.000')
me_cylinder_000.from_pydata([(1.192, -0.6404, 2.724), (0.6422, 0.03226, 3.151), (0.05749, 0.7379, 2.839), (-0.2197, 1.063, 1.97), (-0.027, 0.8174, 1.054), (0.5227, 0.1447, 0.6266), (1.107, -0.561, 0.9387), (1.385, -0.8862, 1.807), (0.9516, 2.411, 1.32), (0.6114, 2.637, 1.525), (0.2403, 2.875, 1.375), (0.063, 2.992, 0.9574), (0.1796, 2.922, 0.5165), (0.5329, 2.678, 0.311), (0.9045, 2.435, 0.4612), (1.062, 2.328, 0.8791), (1.498, 2.968, 1.286), (1.434, 3.333, 1.491), (1.344, 3.764, 1.341), (1.305, 3.979, 0.923), (1.357, 3.904, 0.4822), (1.409, 3.456, 0.2766), (1.493, 2.988, 0.4268), (1.503, 2.85, 0.8447), (2.276, 3.125, 1.285), (2.592, 3.399, 1.491), (2.924, 3.69, 1.341), (3.076, 3.828, 0.9227), (2.961, 3.732, 0.4819), (2.645, 3.458, 0.2763), (2.313, 3.167, 0.4265), (2.161, 3.029, 0.8444), (3.586, 1.792, 0.7273), (3.508, 1.695, 0.6244), (3.4, 1.577, 0.6389), (3.326, 1.505, 0.7623), (3.328, 1.523, 0.9223), (3.405, 1.619, 1.025), (3.513, 1.738, 1.011), (3.588, 1.809, 0.8873), (2.238, 1.753, 1.07), (2.449, 1.789, 1.176), (2.671, 1.83, 1.099), (2.775, 1.85, 0.8844), (2.699, 1.838, 0.6584), (2.487, 1.801, 0.553), (2.265, 1.761, 0.63), (2.162, 1.741, 0.8443), (2.088, 0.8684, 0.8903), (2.167, 0.9357, 1.014), (2.281, 1.049, 1.028), (2.363, 1.141, 0.9253), (2.366, 1.158, 0.7653), (2.288, 1.091, 0.642), (2.174, 0.9781, 0.6275), (2.091, 0.8859, 0.7303), (2.886, 0.3054, 1.021), (2.905, 0.4908, 1.243), (2.914, 0.7798, 1.269), (2.907, 1.003, 1.084), (2.889, 1.03, 0.7954), (2.87, 0.8441, 0.5729), (2.862, 0.5551, 0.5468), (2.868, 0.332, 0.7323), (3.759, 1.317, 0.8465), (3.618, 1.303, 1.015), (3.401, 1.266, 1.035), (3.236, 1.228, 0.8944), (3.219, 1.211, 0.6753), (3.36, 1.225, 0.5064), (3.576, 1.261, 0.4866), (3.741, 1.299, 0.6274), (3.265, 2.089, 0.8124), (3.295, 1.969, 0.7096), (3.325, 1.812, 0.7241), (3.337, 1.709, 0.8474), (3.324, 1.721, 1.007), (3.294, 1.841, 1.11), (3.264, 1.999, 1.096), (3.252, 2.101, 0.9724), (2.728, 1.565, 0.7194), (-0.3594, -1.039, 2.776), (-0.2497, 0.525, 2.877), (-0.2299, 0.8997, 2.114), (-0.2555, 0.6267, 1.309), (-0.3116, -0.1341, 0.9342), (-0.3653, -0.9371, 1.208), (-0.3851, -1.312, 1.971), (-0.6489, -1.039, 2.995), (-0.3034, -0.278, 3.151), (-0.5045, 0.525, 2.957), (-1.134, 0.8997, 2.527), (-1.824, 0.6267, 2.111), (-2.17, -0.1341, 1.955), (-1.969, -0.9371, 2.149), (-1.339, -1.312, 2.579), (0.3636, -1.465, 6.08), (0.9028, -0.278, 6.08), (0.5889, 0.975, 6.08), (-0.3941, 1.56, 6.08), (-1.471, 1.134, 6.08), (-2.01, -0.05355, 6.08), (-1.696, -1.306, 6.08), (-0.7128, -1.891, 6.08), (0.3258, -1.645, 8.161), (0.9466, -0.278, 8.161), (0.5853, 1.164, 8.161), (-0.5465, 1.838, 8.161), (-1.786, 1.347, 8.161), (-2.045, -1.462, 8.161), (-0.9134, -2.135, 8.161), (0.1653, -0.2657, 10.31), (-0.1118, 1.039, 10.08), (-0.9799, 1.649, 9.355), (-2.406, -0.0319, 8.161), (-2.129, -1.337, 8.393), (-0.3108, -1.502, 9.915), (-1.93, 1.205, 8.56), (-1.261, -1.946, 9.119), (-3.744, -0.2385, 10.22), (-3.744, 0.7631, 10.01), (-3.744, -1.187, 9.855), (-3.744, -1.528, 9.13), (-3.744, 1.23, 9.344), (-3.744, 0.8899, 8.619), (-3.744, -0.05909, 8.255), (-3.744, -1.061, 8.467), (-6.76, -0.9106, 8.856), (-6.969, -0.08505, 9.68), (-6.928, 0.5562, 9.52), (-6.662, 0.6374, 8.47), (-6.633, -0.6114, 8.355), (-6.899, -0.6926, 9.405), (-6.801, 0.8554, 9.019), (-6.592, 0.0298, 8.195), (-8.131, 0.5562, 9.215), (-8.172, -0.08505, 9.375), (-7.963, -0.9106, 8.551), (-7.836, -0.6114, 8.05), (-8.102, -0.6926, 9.1), (-8.004, 0.8554, 8.714), (-7.865, 0.6374, 8.165), (-7.796, 0.0298, 7.89), (-8.131, 0.5562, 9.215), (-8.172, -0.08505, 9.375), (-7.963, -0.9106, 8.551), (-7.836, -0.6114, 8.05), (-8.102, -0.6926, 9.1), (-8.004, 0.8554, 8.714), (-7.865, 0.6374, 8.165), (-7.796, 0.0298, 7.89), (-9.111, 0.5562, 8.261), (-9.27, -0.08505, 8.306), (-8.452, -0.9106, 8.075), (-7.954, -0.6114, 7.935), (-8.997, -0.6926, 8.229), (-8.613, 0.8554, 8.121), (-8.068, 0.6374, 7.967), (-7.796, 0.0298, 7.89), (-9.361, 1.277, 1.472), (-9.52, 0.6359, 1.517), (-8.702, -0.1897, 1.286), (-8.205, 0.1096, 1.146), (-9.247, 0.02835, 1.44), (-8.864, 1.576, 1.332), (-8.319, 1.358, 1.178), (-8.046, 0.7508, 1.101)], [], [(3, 2, 10, 11), (1, 0, 8, 9), (6, 5, 13, 14), (4, 3, 11, 12), (2, 1, 9, 10), (0, 7, 15, 8), (7, 6, 14, 15), (5, 4, 12, 13), (15, 14, 22, 23), (13, 12, 20, 21), (11, 10, 18, 19), (9, 8, 16, 17), (14, 13, 21, 22), (12, 11, 19, 20), (10, 9, 17, 18), (8, 15, 23, 16), (20, 19, 27, 28), (18, 17, 25, 26), (16, 23, 31, 24), (23, 22, 30, 31), (21, 20, 28, 29), (19, 18, 26, 27), (17, 16, 24, 25), (22, 21, 29, 30), (30, 46, 47, 31), (28, 44, 45, 29), (26, 42, 43, 27), (24, 40, 41, 25), (71, 70, 33, 32), (29, 45, 46, 30), (27, 43, 44, 28), (25, 41, 42, 26), (65, 64, 39, 38), (68, 67, 36, 35), (64, 71, 32, 39), (67, 66, 37, 36), (70, 69, 34, 33), (66, 65, 38, 37), (32, 33, 73, 72), (69, 68, 35, 34), (40, 47, 55, 48), (47, 46, 54, 55), (45, 44, 52, 53), (43, 42, 50, 51), (41, 40, 48, 49), (46, 45, 53, 54), (44, 43, 51, 52), (42, 41, 49, 50), (54, 53, 61, 62), (52, 51, 59, 60), (50, 49, 57, 58), (48, 55, 63, 56), (55, 54, 62, 63), (53, 52, 60, 61), (51, 50, 58, 59), (49, 48, 56, 57), (57, 56, 64, 65), (62, 61, 69, 70), (60, 59, 67, 68), (58, 57, 65, 66), (56, 63, 71, 64), (63, 62, 70, 71), (61, 60, 68, 69), (59, 58, 66, 67), (31, 47, 40, 24), (34, 35, 75, 74), (36, 37, 77, 76), (38, 39, 79, 78), (39, 32, 72, 79), (33, 34, 74, 73), (35, 36, 76, 75), (37, 38, 78, 77), (76, 77, 80), (78, 79, 80), (79, 72, 80), (73, 74, 80), (75, 76, 80), (77, 78, 80), (72, 73, 80), (74, 75, 80), (6, 7, 87, 86), (4, 5, 85, 84), (2, 3, 83, 82), (0, 1, 89, 81), (5, 6, 86, 85), (3, 4, 84, 83), (1, 2, 82, 89), (7, 0, 81, 87), (81, 89, 88), (85, 86, 94, 93), (83, 84, 92, 91), (89, 82, 90), (87, 81, 88, 95), (86, 87, 95, 94), (84, 85, 93, 92), (82, 83, 91, 90), (94, 95, 103, 102), (92, 93, 101, 100), (90, 91, 99, 98), (88, 89, 97, 96), (93, 94, 102, 101), (91, 92, 100, 99), (89, 90, 98, 97), (95, 88, 96, 103), (99, 100, 108, 107), (97, 98, 106, 105), (103, 96, 104, 110), (102, 103, 110, 109), (100, 101, 114, 108), (98, 99, 107, 106), (96, 97, 105, 104), (101, 102, 109, 114), (114, 109, 115), (107, 108, 117, 113), (105, 106, 112, 111), (110, 104, 116, 118), (109, 110, 118, 115), (108, 114, 117), (106, 107, 113, 112), (104, 105, 111, 116), (115, 114, 125, 126), (115, 118, 122, 126), (114, 117, 124, 125), (117, 113, 123, 124), (113, 112, 120, 123), (124, 125, 134, 130), (124, 123, 133, 130), (123, 120, 129, 133), (119, 120, 129, 128), (119, 121, 132, 128), (116, 111, 119, 121), (116, 118, 122, 121), (111, 112, 120, 119), (125, 126, 131, 134), (126, 122, 127, 131), (122, 121, 132, 127), (128, 129, 135, 136), (129, 133, 140, 135), (130, 134, 142, 141), (139, 136, 144, 147), (140, 141, 149, 148), (142, 138, 146, 150), (127, 132, 139, 137), (134, 131, 138, 142), (133, 130, 141, 140), (131, 127, 137, 138), (132, 128, 136, 139), (138, 137, 145, 146), (141, 142, 150, 149), (135, 140, 148, 143), (137, 139, 147, 145), (136, 135, 143, 144), (149, 150, 158, 157), (144, 143, 151, 152), (143, 148, 156, 151), (145, 147, 155, 153), (150, 146, 154, 158), (148, 149, 157, 156), (146, 145, 153, 154), (147, 144, 152, 155), (152, 151, 159, 160), (157, 158, 166, 165), (151, 156, 164, 159), (153, 155, 163, 161), (154, 153, 161, 162), (158, 154, 162, 166), (156, 157, 165, 164), (155, 152, 160, 163), (161, 163, 166, 162), (163, 160, 165, 166), (160, 159, 164, 165)])
me_cylinder_000.polygons.foreach_set('use_smooth', [True] * 171)
_uv = me_cylinder_000.uv_layers.new(name='UVMap')
_uv.uv.foreach_set('vector', [0.5, 0.5, 0.375, 0.5, 0.375, 0.5, 0.5, 0.5, 0.25, 0.5, 0.125, 0.5, 0.125, 0.5, 0.25, 0.5, 0.875, 0.5, 0.75, 0.5, 0.75, 0.5, 0.875, 0.5, 0.625, 0.5, 0.5, 0.5, 0.5, 0.5, 0.625, 0.5, 0.375, 0.5, 0.25, 0.5, 0.25, 0.5, 0.375, 0.5, 0.125, 0.5, 0.0, 0.5, 0.0, 0.5, 0.125, 0.5, 1.0, 0.5, 0.875, 0.5, 0.875, 0.5, 1.0, 0.5, 0.75, 0.5, 0.625, 0.5, 0.625, 0.5, 0.75, 0.5, 1.0, 0.5, 0.875, 0.5, 0.875, 0.5, 1.0, 0.5, 0.75, 0.5, 0.625, 0.5, 0.625, 0.5, 0.75, 0.5, 0.5, 0.5, 0.375, 0.5, 0.375, 0.5, 0.5, 0.5, 0.25, 0.5, 0.125, 0.5, 0.125, 0.5, 0.25, 0.5, 0.875, 0.5, 0.75, 0.5, 0.75, 0.5, 0.875, 0.5, 0.625, 0.5, 0.5, 0.5, 0.5, 0.5, 0.625, 0.5, 0.375, 0.5, 0.25, 0.5, 0.25, 0.5, 0.375, 0.5, 0.125, 0.5, 0.0, 0.5, 0.0, 0.5, 0.125, 0.5, 0.625, 0.5, 0.5, 0.5, 0.5, 0.5, 0.625, 0.5, 0.375, 0.5, 0.25, 0.5, 0.25, 0.5, 0.375, 0.5, 0.125, 0.5, 0.0, 0.5, 0.0, 0.5, 0.125, 0.5, 1.0, 0.5, 0.875, 0.5, 0.875, 0.5, 1.0, 0.5, 0.75, 0.5, 0.625, 0.5, 0.625, 0.5, 0.75, 0.5, 0.5, 0.5, 0.375, 0.5, 0.375, 0.5, 0.5, 0.5, 0.25, 0.5, 0.125, 0.5, 0.125, 0.5, 0.25, 0.5, 0.875, 0.5, 0.75, 0.5, 0.75, 0.5, 0.875, 0.5, 0.875, 0.5, 0.875, 0.5, 1.0, 0.5, 1.0, 0.5, 0.625, 0.5, 0.625, 0.5, 0.75, 0.5, 0.75, 0.5, 0.375, 0.5, 0.375, 0.5, 0.5, 0.5, 0.5, 0.5, 0.125, 0.5, 0.125, 0.5, 0.25, 0.5, 0.25, 0.5, 1.0, 0.5, 0.875, 0.5, 0.875, 0.5, 1.0, 0.5, 0.75, 0.5, 0.75, 0.5, 0.875, 0.5, 0.875, 0.5, 0.5, 0.5, 0.5, 0.5, 0.625, 0.5, 0.625, 0.5, 0.25, 0.5, 0.25, 0.5, 0.375, 0.5, 0.375, 0.5, 0.25, 0.5, 0.125, 0.5, 0.125, 0.5, 0.25, 0.5, 0.625, 0.5, 0.5, 0.5, 0.5, 0.5, 0.625, 0.5, 0.125, 0.5, 0.0, 0.5, 0.0, 0.5, 0.125, 0.5, 0.5, 0.5, 0.375, 0.5, 0.375, 0.5, 0.5, 0.5, 0.875, 0.5, 0.75, 0.5, 0.75, 0.5, 0.875, 0.5, 0.375, 0.5, 0.25, 0.5, 0.25, 0.5, 0.375, 0.5, 1.0, 0.5, 0.875, 0.5, 0.875, 0.5, 1.0, 0.5, 0.75, 0.5, 0.625, 0.5, 0.625, 0.5, 0.75, 0.5, 0.125, 0.5, 0.0, 0.5, 0.0, 0.5, 0.125, 0.5, 1.0, 0.5, 0.875, 0.5, 0.875, 0.5, 1.0, 0.5, 0.75, 0.5, 0.625, 0.5, 0.625, 0.5, 0.75, 0.5, 0.5, 0.5, 0.375, 0.5, 0.375, 0.5, 0.5, 0.5, 0.25, 0.5, 0.125, 0.5, 0.125, 0.5, 0.25, 0.5, 0.875, 0.5, 0.75, 0.5, 0.75, 0.5, 0.875, 0.5, 0.625, 0.5, 0.5, 0.5, 0.5, 0.5, 0.625, 0.5, 0.375, 0.5, 0.25, 0.5, 0.25, 0.5, 0.375, 0.5, 0.875, 0.5, 0.75, 0.5, 0.75, 0.5, 0.875, 0.5, 0.625, 0.5, 0.5, 0.5, 0.5, 0.5, 0.625, 0.5, 0.375, 0.5, 0.25, 0.5, 0.25, 0.5, 0.375, 0.5, 0.125, 0.5, 0.0, 0.5, 0.0, 0.5, 0.125, 0.5, 1.0, 0.5, 0.875, 0.5, 0.875, 0.5, 1.0, 0.5, 0.75, 0.5, 0.625, 0.5, 0.625, 0.5, 0.75, 0.5, 0.5, 0.5, 0.375, 0.5, 0.375, 0.5, 0.5, 0.5, 0.25, 0.5, 0.125, 0.5, 0.125, 0.5, 0.25, 0.5, 0.25, 0.5, 0.125, 0.5, 0.125, 0.5, 0.25, 0.5, 0.875, 0.5, 0.75, 0.5, 0.75, 0.5, 0.875, 0.5, 0.625, 0.5, 0.5, 0.5, 0.5, 0.5, 0.625, 0.5, 0.375, 0.5, 0.25, 0.5, 0.25, 0.5, 0.375, 0.5, 0.125, 0.5, 0.0, 0.5, 0.0, 0.5, 0.125, 0.5, 1.0, 0.5, 0.875, 0.5, 0.875, 0.5, 1.0, 0.5, 0.75, 0.5, 0.625, 0.5, 0.625, 0.5, 0.75, 0.5, 0.5, 0.5, 0.375, 0.5, 0.375, 0.5, 0.5, 0.5, 0.0, 0.5, 0.0, 0.5, 0.125, 0.5, 0.125, 0.5, 0.75, 0.5, 0.625, 0.5, 0.625, 0.5, 0.75, 0.5, 0.5, 0.5, 0.375, 0.5, 0.375, 0.5, 0.5, 0.5, 0.25, 0.5, 0.125, 0.5, 0.125, 0.5, 0.25, 0.5, 0.125, 0.5, 0.0, 0.5, 0.0, 0.5, 0.125, 0.5, 0.875, 0.5, 0.75, 0.5, 0.75, 0.5, 0.875, 0.5, 0.625, 0.5, 0.5, 0.5, 0.5, 0.5, 0.625, 0.5, 0.375, 0.5, 0.25, 0.5, 0.25, 0.5, 0.375, 0.5, 0.5, 0.5, 0.375, 0.5, 0.5, 0.5, 0.25, 0.5, 0.125, 0.5, 0.25, 0.5, 0.125, 0.5, 0.0, 0.5, 0.125, 0.5, 0.875, 0.5, 0.75, 0.5, 0.875, 0.5, 0.625, 0.5, 0.5, 0.5, 0.625, 0.5, 0.375, 0.5, 0.25, 0.5, 0.375, 0.5, 1.0, 0.5, 0.875, 0.5, 1.0, 0.5, 0.75, 0.5, 0.625, 0.5, 0.75, 0.5, 0.875, 0.5, 1.0, 0.5, 1.0, 0.5, 0.875, 0.5, 0.625, 0.5, 0.75, 0.5, 0.75, 0.5, 0.625, 0.5, 0.375, 0.5, 0.5, 0.5, 0.5, 0.5, 0.375, 0.5, 0.125, 0.5, 0.25, 0.5, 0.25, 0.5, 0.125, 0.5, 0.75, 0.5, 0.875, 0.5, 0.875, 0.5, 0.75, 0.5, 0.5, 0.5, 0.625, 0.5, 0.625, 0.5, 0.5, 0.5, 0.25, 0.5, 0.375, 0.5, 0.375, 0.5, 0.25, 0.5, 0.0, 0.5, 0.125, 0.5, 0.125, 0.5, 0.0, 0.5, 0.125, 0.5, 0.25, 0.5, 0.125, 0.5, 0.75, 0.5, 0.875, 0.5, 0.875, 0.5, 0.75, 0.5, 0.5, 0.5, 0.625, 0.5, 0.625, 0.5, 0.5, 0.5, 0.25, 0.5, 0.375, 0.5, 0.375, 0.5, 0.0, 0.5, 0.125, 0.5, 0.125, 0.5, 0.0, 0.5, 0.875, 0.5, 1.0, 0.5, 1.0, 0.5, 0.875, 0.5, 0.625, 0.5, 0.75, 0.5, 0.75, 0.5, 0.625, 0.5, 0.375, 0.5, 0.5, 0.5, 0.5, 0.5, 0.375, 0.5, 0.875, 0.5, 1.0, 0.5, 1.0, 0.5, 0.875, 0.5, 0.625, 0.5, 0.75, 0.5, 0.75, 0.5, 0.625, 0.5, 0.375, 0.5, 0.5, 0.5, 0.5, 0.5, 0.375, 0.5, 0.125, 0.5, 0.25, 0.5, 0.25, 0.5, 0.125, 0.5, 0.75, 0.5, 0.875, 0.5, 0.875, 0.5, 0.75, 0.5, 0.5, 0.5, 0.625, 0.5, 0.625, 0.5, 0.5, 0.5, 0.25, 0.5, 0.375, 0.5, 0.375, 0.5, 0.25, 0.5, 0.0, 0.5, 0.125, 0.5, 0.125, 0.5, 0.0, 0.5, 0.5, 0.5, 0.625, 0.5, 0.625, 0.5, 0.5, 0.5, 0.25, 0.5, 0.375, 0.5, 0.375, 0.5, 0.25, 0.5, 0.0, 0.5, 0.125, 0.5, 0.125, 0.5, 0.0, 0.5, 0.875, 0.5, 1.0, 0.5, 1.0, 0.5, 0.875, 0.5, 0.625, 0.5, 0.75, 0.5, 0.75, 0.5, 0.625, 0.5, 0.375, 0.5, 0.5, 0.5, 0.5, 0.5, 0.375, 0.5, 0.125, 0.5, 0.25, 0.5, 0.25, 0.5, 0.125, 0.5, 0.75, 0.5, 0.875, 0.5, 0.875, 0.5, 0.75, 0.5, 0.75, 0.5, 0.875, 0.5, 0.875, 0.5, 0.5, 0.5, 0.625, 0.5, 0.625, 0.5, 0.5, 0.5, 0.25, 0.5, 0.375, 0.5, 0.375, 0.5, 0.25, 0.5, 0.0, 0.5, 0.125, 0.5, 0.125, 0.5, 0.0, 0.5, 0.875, 0.5, 1.0, 0.5, 1.0, 0.5, 0.875, 0.5, 0.625, 0.5, 0.75, 0.5, 0.625, 0.5, 0.375, 0.5, 0.5, 0.5, 0.5, 0.5, 0.375, 0.5, 0.125, 0.5, 0.25, 0.5, 0.25, 0.5, 0.125, 0.5, 0.0, 0.0, 0.0, 0.0, 0.0, 0.0, 0.0, 0.0, 0.875, 0.5, 1.0, 0.5, 1.0, 0.5, 0.875, 0.5, 0.0, 0.0, 0.0, 0.0, 0.0, 0.0, 0.0, 0.0, 0.0, 0.0, 0.0, 0.0, 0.0, 0.0, 0.0, 0.0, 0.0, 0.0, 0.0, 0.0, 0.0, 0.0, 0.0, 0.0, 0.625, 0.5, 0.75, 0.5, 0.75, 0.5, 0.625, 0.5, 0.0, 0.0, 0.0, 0.0, 0.0, 0.0, 0.0, 0.0, 0.0, 0.0, 0.0, 0.0, 0.0, 0.0, 0.0, 0.0, 0.25, 0.5, 0.375, 0.5, 0.375, 0.5, 0.25, 0.5, 0.0, 0.0, 0.0, 0.0, 0.0, 0.0, 0.0, 0.0, 0.125, 0.5, 0.25, 0.5, 0.25, 0.5, 0.125, 0.5, 0.0, 0.0, 0.0, 0.0, 0.0, 0.0, 0.0, 0.0, 0.25, 0.5, 0.375, 0.5, 0.375, 0.5, 0.25, 0.5, 0.75, 0.5, 0.875, 0.5, 0.875, 0.5, 0.75, 0.5, 0.875, 0.5, 1.0, 0.5, 1.0, 0.5, 0.875, 0.5, 0.0, 0.5, 0.125, 0.5, 0.125, 0.5, 0.0, 0.5, 0.25, 0.5, 0.375, 0.5, 0.375, 0.5, 0.25, 0.5, 0.0, 0.0, 0.0, 0.0, 0.0, 0.0, 0.0, 0.0, 0.625, 0.5, 0.75, 0.5, 0.75, 0.5, 0.625, 0.5, 0.0, 0.0, 0.0, 0.0, 0.0, 0.0, 0.0, 0.0, 0.0, 0.0, 0.0, 0.0, 0.0, 0.0, 0.0, 0.0, 0.75, 0.5, 0.875, 0.5, 0.875, 0.5, 0.75, 0.5, 0.0, 0.5, 0.125, 0.5, 0.125, 0.5, 0.0, 0.5, 0.75, 0.5, 0.875, 0.5, 0.875, 0.5, 0.75, 0.5, 0.0, 0.0, 0.0, 0.0, 0.0, 0.0, 0.0, 0.0, 0.875, 0.5, 1.0, 0.5, 1.0, 0.5, 0.875, 0.5, 0.0, 0.0, 0.0, 0.0, 0.0, 0.0, 0.0, 0.0, 0.875, 0.5, 1.0, 0.5, 1.0, 0.5, 0.875, 0.5, 0.625, 0.5, 0.75, 0.5, 0.75, 0.5, 0.625, 0.5, 0.0, 0.0, 0.0, 0.0, 0.0, 0.0, 0.0, 0.0, 0.0, 0.5, 0.125, 0.5, 0.125, 0.5, 0.0, 0.5, 0.25, 0.5, 0.375, 0.5, 0.375, 0.5, 0.25, 0.5, 0.625, 0.5, 0.75, 0.5, 0.75, 0.5, 0.625, 0.5, 0.25, 0.5, 0.375, 0.5, 0.375, 0.5, 0.25, 0.5, 0.0, 0.0, 0.0, 0.0, 0.0, 0.0, 0.0, 0.0, 0.0, 0.5, 0.125, 0.5, 0.125, 0.5, 0.0, 0.5, 0.75, 0.5, 0.875, 0.5, 0.875, 0.5, 0.75, 0.5, 0.0, 0.0, 0.0, 0.0, 0.0, 0.0, 0.0, 0.0, 0.875, 0.5, 1.0, 0.5, 1.0, 0.5, 0.875, 0.5, 0.0, 0.0, 0.0, 0.0, 0.0, 0.0, 0.0, 0.0, 0.25, 0.5, 0.375, 0.5, 0.375, 0.5, 0.25, 0.5, 0.625, 0.5, 0.75, 0.5, 0.75, 0.5, 0.625, 0.5, 0.0, 0.0, 0.0, 0.0, 0.0, 0.0, 0.0, 0.0, 0.0, 0.5, 0.125, 0.5, 0.125, 0.5, 0.0, 0.5, 0.875, 0.5, 1.0, 0.5, 1.0, 0.5, 0.875, 0.5, 0.75, 0.5, 0.875, 0.5, 0.875, 0.5, 0.75, 0.5, 0.0, 0.0, 0.0, 0.0, 0.0, 0.0, 0.0, 0.0, 0.0, 0.0, 0.0, 0.0, 0.0, 0.0, 0.0, 0.0, 1.0, 0.5, 0.125, 0.5, 0.75, 0.5, 0.875, 0.5, 0.0, 0.0, 0.0, 0.0, 0.625, 0.5, 0.75, 0.5, 0.25, 0.5, 0.0, 0.0, 0.0, 0.0, 0.0, 0.0])
me_cylinder_000.use_remesh_preserve_volume = False
me_cylinder_000.use_remesh_preserve_attributes = False
me_cylinder_000.use_mirror_vertex_groups = False
me_cylinder_000.update()

# ---- objects
ob_cube = bpy.data.objects.new('Cube', me_cube)
ob_cylinder = bpy.data.objects.new('Cylinder', me_cylinder_000)

# ---- transforms, parenting, visibility, modifiers, constraints
ob_cube.location = (0.0, 0.0, 0.0)
ob_cube.lock_rotations_4d = False
ob_cube.empty_display_type = 'ARROWS'
ob_cube.lineart.crease_threshold = 0.0
_m = ob_cube.modifiers.new('Auto Smooth', 'NODES')
_m.node_group = ng_auto_smooth
_gi = [s.identifier for s in ng_auto_smooth.interface.items_tree if s.item_type == 'SOCKET' and s.in_out == 'INPUT']
_m[_gi[1]] = 0.5236  # Angle
ob_cylinder.location = (0.7183, 0.7176, -0.1129)
ob_cylinder.scale = (0.1336, 0.1336, 0.1336)
ob_cylinder.lineart.crease_threshold = 0.0
_m = ob_cylinder.modifiers.new('Auto Smooth', 'NODES')
_m.node_group = ng_auto_smooth
_gi = [s.identifier for s in ng_auto_smooth.interface.items_tree if s.item_type == 'SOCKET' and s.in_out == 'INPUT']
_m[_gi[1]] = 0.8762  # Angle

# ---- collection membership
col_collection.objects.link(ob_cube)
col_collection.objects.link(ob_cylinder)

# ---- scene / render settings (as saved in the file)
scene.frame_start = 1; scene.frame_end = 250; scene.frame_set(1)
scene.render.engine = 'BLENDER_EEVEE_NEXT'
scene.cycles.use_denoising = False
scene.cycles.samples = 128
scene.cycles.sampling_pattern = 'TABULATED_SOBOL'
scene.cycles.use_adaptive_sampling = False
scene.cycles.use_light_tree = False
scene.view_settings.view_transform = 'Filmic'
bpy.context.view_layer.update()

# ---- added for rendering (the .blend has no active camera and no usable light): camera, sun
cam_auto = bpy.data.cameras.new('AutoCamera')
cam_auto.lens = 50.0
cam_auto.sensor_width = 36.0
cam_auto.clip_end = 1000.0
ob_auto_camera = bpy.data.objects.new('AutoCamera', cam_auto)
scene.collection.objects.link(ob_auto_camera)
ob_auto_camera.location = (3.2088, -3.28644, 2.89507)
ob_auto_camera.rotation_euler = (1.09748, -7.21219e-08, 0.694738)
scene.camera = ob_auto_camera
light_auto_sun = bpy.data.lights.new('AutoSun', 'SUN')
light_auto_sun.energy = 3.0
light_auto_sun.angle = 0.0523599
ob_auto_sun = bpy.data.objects.new('AutoSun', light_auto_sun)
scene.collection.objects.link(ob_auto_sun)
ob_auto_sun.rotation_euler = (0.872665, 0.174533, 0.523599)
bpy.context.view_layer.update()
